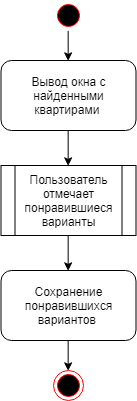

The diagram above was exported from draw.io. Its source (the exported page's mxGraphModel, read from the mxfile embedded in the PNG):
<mxGraphModel dx="727" dy="378" grid="1" gridSize="10" guides="1" tooltips="1" connect="1" arrows="1" fold="1" page="1" pageScale="1" pageWidth="1169" pageHeight="826" background="#ffffff" math="0" shadow="0">
  <root>
    <mxCell id="0" />
    <mxCell id="1" parent="0" />
    <mxCell id="88" style="edgeStyle=orthogonalEdgeStyle;rounded=0;html=1;exitX=0.5;exitY=1;entryX=0.5;entryY=0;jettySize=auto;orthogonalLoop=1;strokeWidth=1;" edge="1" parent="1" source="41" target="43">
      <mxGeometry relative="1" as="geometry" />
    </mxCell>
    <mxCell id="41" value="" style="ellipse;html=1;shape=startState;fillColor=#000000;strokeColor=#ff0000;" vertex="1" parent="1">
      <mxGeometry x="505" y="70" width="30" height="30" as="geometry" />
    </mxCell>
    <mxCell id="48" style="edgeStyle=orthogonalEdgeStyle;rounded=0;html=1;exitX=0.5;exitY=1;entryX=0.5;entryY=0;jettySize=auto;orthogonalLoop=1;" edge="1" parent="1" source="43" target="45">
      <mxGeometry relative="1" as="geometry" />
    </mxCell>
    <mxCell id="43" value="Вывод окна с найденными квартирами&amp;nbsp;" style="rounded=1;whiteSpace=wrap;html=1;" vertex="1" parent="1">
      <mxGeometry x="452.5" y="130" width="135" height="70" as="geometry" />
    </mxCell>
    <mxCell id="95" style="edgeStyle=orthogonalEdgeStyle;rounded=0;html=1;exitX=0.5;exitY=1;entryX=0.5;entryY=0;jettySize=auto;orthogonalLoop=1;strokeWidth=1;" edge="1" parent="1" source="45" target="89">
      <mxGeometry relative="1" as="geometry" />
    </mxCell>
    <mxCell id="45" value="Пользователь отмечает понравившиеся варианты" style="shape=process;whiteSpace=wrap;html=1;backgroundOutline=1;" vertex="1" parent="1">
      <mxGeometry x="452.5" y="235" width="135" height="70" as="geometry" />
    </mxCell>
    <mxCell id="87" value="" style="ellipse;html=1;shape=endState;fillColor=#000000;strokeColor=#ff0000;" vertex="1" parent="1">
      <mxGeometry x="504.9999999999998" y="440" width="30" height="30" as="geometry" />
    </mxCell>
    <mxCell id="90" style="edgeStyle=orthogonalEdgeStyle;rounded=0;html=1;exitX=0.5;exitY=1;entryX=0.5;entryY=0;jettySize=auto;orthogonalLoop=1;strokeWidth=1;" edge="1" parent="1" source="89" target="87">
      <mxGeometry relative="1" as="geometry" />
    </mxCell>
    <mxCell id="89" value="Сохранение понравившихся вариантов&amp;nbsp;" style="rounded=1;whiteSpace=wrap;html=1;" vertex="1" parent="1">
      <mxGeometry x="452.5" y="340" width="135" height="70" as="geometry" />
    </mxCell>
  </root>
</mxGraphModel>